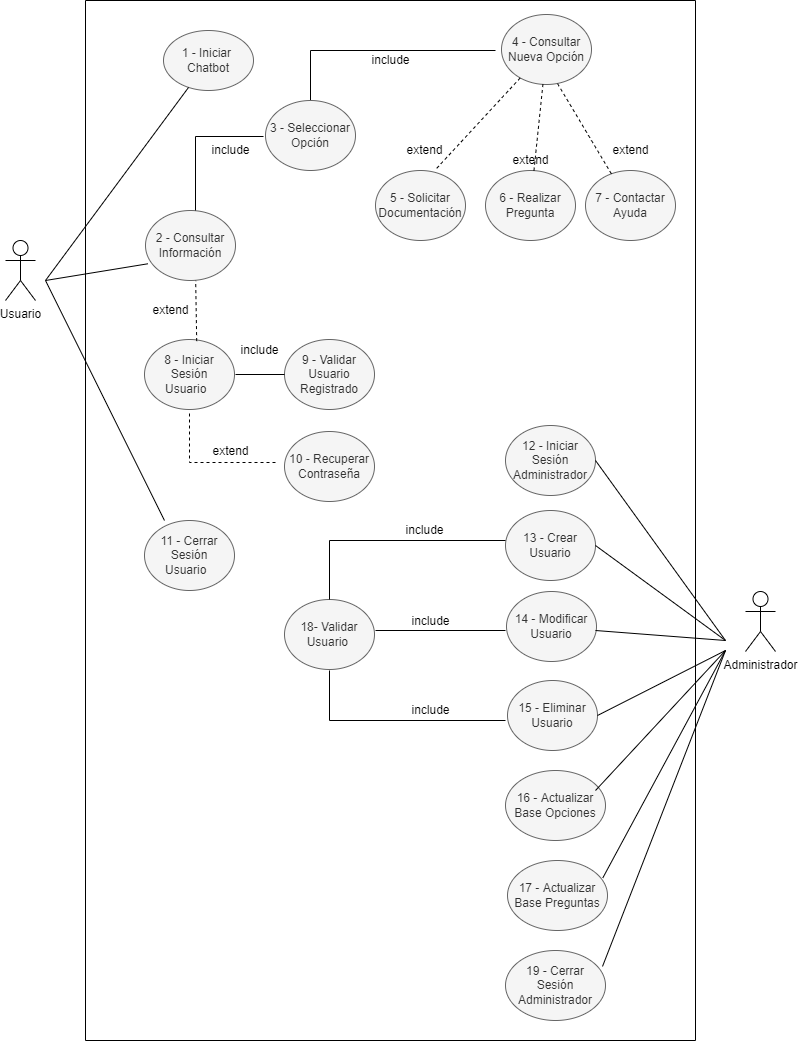

The diagram above was exported from draw.io. Its source (the exported page's mxGraphModel, read from the mxfile embedded in the PNG):
<mxGraphModel dx="596" dy="434" grid="1" gridSize="10" guides="1" tooltips="1" connect="1" arrows="1" fold="1" page="1" pageScale="1" pageWidth="827" pageHeight="1169" math="0" shadow="0">
  <root>
    <mxCell id="0" />
    <mxCell id="1" parent="0" />
    <mxCell id="31MvAZw_cjz7G4lqd6nX-1" value="1 - Iniciar&amp;nbsp; Chatbot" style="ellipse;whiteSpace=wrap;html=1;fillColor=#f5f5f5;fontColor=#333333;strokeColor=#666666;" parent="1" vertex="1">
      <mxGeometry x="178" y="40" width="90" height="60" as="geometry" />
    </mxCell>
    <mxCell id="31MvAZw_cjz7G4lqd6nX-4" value="16 - Actualizar Base Opciones" style="ellipse;whiteSpace=wrap;html=1;fillColor=#f5f5f5;fontColor=#333333;strokeColor=#666666;" parent="1" vertex="1">
      <mxGeometry x="520" y="780" width="100" height="70" as="geometry" />
    </mxCell>
    <mxCell id="31MvAZw_cjz7G4lqd6nX-5" value="Usuario" style="shape=umlActor;verticalLabelPosition=bottom;verticalAlign=top;html=1;outlineConnect=0;" parent="1" vertex="1">
      <mxGeometry x="20" y="250" width="30" height="60" as="geometry" />
    </mxCell>
    <mxCell id="31MvAZw_cjz7G4lqd6nX-7" value="" style="endArrow=none;html=1;rounded=0;endFill=0;" parent="1" target="31MvAZw_cjz7G4lqd6nX-1" edge="1">
      <mxGeometry width="50" height="50" relative="1" as="geometry">
        <mxPoint x="60" y="290" as="sourcePoint" />
        <mxPoint x="380" y="310" as="targetPoint" />
      </mxGeometry>
    </mxCell>
    <mxCell id="31MvAZw_cjz7G4lqd6nX-11" value="Administrador" style="shape=umlActor;verticalLabelPosition=bottom;verticalAlign=top;html=1;outlineConnect=0;" parent="1" vertex="1">
      <mxGeometry x="760" y="601" width="30" height="60" as="geometry" />
    </mxCell>
    <mxCell id="lfS2Q0U1aLCyGpbjxERl-2" value="4 - Consultar Nueva Opción" style="ellipse;whiteSpace=wrap;html=1;fillColor=#f5f5f5;fontColor=#333333;strokeColor=#666666;" parent="1" vertex="1">
      <mxGeometry x="516" y="24" width="90" height="70" as="geometry" />
    </mxCell>
    <mxCell id="lfS2Q0U1aLCyGpbjxERl-6" value="" style="endArrow=none;html=1;rounded=0;entryX=0.5;entryY=0;entryDx=0;entryDy=0;edgeStyle=orthogonalEdgeStyle;" parent="1" target="lfS2Q0U1aLCyGpbjxERl-1" edge="1">
      <mxGeometry width="50" height="50" relative="1" as="geometry">
        <mxPoint x="510" y="60" as="sourcePoint" />
        <mxPoint x="540" y="200" as="targetPoint" />
      </mxGeometry>
    </mxCell>
    <mxCell id="lfS2Q0U1aLCyGpbjxERl-11" value="" style="endArrow=none;html=1;rounded=0;entryX=0.027;entryY=0.761;entryDx=0;entryDy=0;entryPerimeter=0;endFill=0;" parent="1" target="31MvAZw_cjz7G4lqd6nX-2" edge="1">
      <mxGeometry width="50" height="50" relative="1" as="geometry">
        <mxPoint x="60" y="290" as="sourcePoint" />
        <mxPoint x="365.9100000000001" y="209.89999999999998" as="targetPoint" />
      </mxGeometry>
    </mxCell>
    <mxCell id="lfS2Q0U1aLCyGpbjxERl-19" value="8 - Iniciar Sesión Usuario&amp;nbsp;&amp;nbsp;" style="ellipse;whiteSpace=wrap;html=1;fillColor=#f5f5f5;fontColor=#333333;strokeColor=#666666;" parent="1" vertex="1">
      <mxGeometry x="159" y="349" width="90" height="70" as="geometry" />
    </mxCell>
    <mxCell id="lfS2Q0U1aLCyGpbjxERl-23" value="9 - Validar Usuario Registrado" style="ellipse;whiteSpace=wrap;html=1;fillColor=#f5f5f5;fontColor=#333333;strokeColor=#666666;" parent="1" vertex="1">
      <mxGeometry x="299" y="349" width="90" height="70" as="geometry" />
    </mxCell>
    <mxCell id="lfS2Q0U1aLCyGpbjxERl-24" value="10 - Recuperar Contraseña" style="ellipse;whiteSpace=wrap;html=1;fillColor=#f5f5f5;fontColor=#333333;strokeColor=#666666;" parent="1" vertex="1">
      <mxGeometry x="299" y="441" width="90" height="70" as="geometry" />
    </mxCell>
    <mxCell id="lfS2Q0U1aLCyGpbjxERl-27" value="11 - Cerrar Sesión Usuario&amp;nbsp;&amp;nbsp;" style="ellipse;whiteSpace=wrap;html=1;fillColor=#f5f5f5;fontColor=#333333;strokeColor=#666666;" parent="1" vertex="1">
      <mxGeometry x="159" y="530" width="90" height="70" as="geometry" />
    </mxCell>
    <mxCell id="lfS2Q0U1aLCyGpbjxERl-28" value="" style="endArrow=none;html=1;rounded=0;exitX=0.222;exitY=0;exitDx=0;exitDy=0;exitPerimeter=0;" parent="1" source="lfS2Q0U1aLCyGpbjxERl-27" edge="1">
      <mxGeometry width="50" height="50" relative="1" as="geometry">
        <mxPoint x="290" y="480" as="sourcePoint" />
        <mxPoint x="60" y="290" as="targetPoint" />
      </mxGeometry>
    </mxCell>
    <mxCell id="lfS2Q0U1aLCyGpbjxERl-30" value="" style="endArrow=none;dashed=1;html=1;rounded=0;edgeStyle=orthogonalEdgeStyle;" parent="1" edge="1">
      <mxGeometry width="50" height="50" relative="1" as="geometry">
        <mxPoint x="290" y="472" as="sourcePoint" />
        <mxPoint x="204" y="421" as="targetPoint" />
      </mxGeometry>
    </mxCell>
    <mxCell id="lfS2Q0U1aLCyGpbjxERl-31" value="extend" style="text;html=1;align=center;verticalAlign=middle;resizable=0;points=[];autosize=1;strokeColor=none;fillColor=none;" parent="1" vertex="1">
      <mxGeometry x="220" y="451" width="50" height="20" as="geometry" />
    </mxCell>
    <mxCell id="lfS2Q0U1aLCyGpbjxERl-32" value="include" style="text;html=1;align=center;verticalAlign=middle;resizable=0;points=[];autosize=1;strokeColor=none;fillColor=none;" parent="1" vertex="1">
      <mxGeometry x="249" y="350" width="50" height="20" as="geometry" />
    </mxCell>
    <mxCell id="lfS2Q0U1aLCyGpbjxERl-33" value="" style="endArrow=none;html=1;rounded=0;dashed=1;exitX=0.58;exitY=0.023;exitDx=0;exitDy=0;exitPerimeter=0;" parent="1" edge="1" source="lfS2Q0U1aLCyGpbjxERl-19">
      <mxGeometry width="50" height="50" relative="1" as="geometry">
        <mxPoint x="210" y="340" as="sourcePoint" />
        <mxPoint x="210" y="280" as="targetPoint" />
      </mxGeometry>
    </mxCell>
    <mxCell id="lfS2Q0U1aLCyGpbjxERl-35" value="" style="endArrow=none;html=1;rounded=0;entryX=0;entryY=0.5;entryDx=0;entryDy=0;endFill=0;" parent="1" target="lfS2Q0U1aLCyGpbjxERl-23" edge="1">
      <mxGeometry width="50" height="50" relative="1" as="geometry">
        <mxPoint x="250" y="384" as="sourcePoint" />
        <mxPoint x="365.9100000000001" y="209.89999999999998" as="targetPoint" />
      </mxGeometry>
    </mxCell>
    <mxCell id="lfS2Q0U1aLCyGpbjxERl-37" value="12 - Iniciar Sesión Administrador" style="ellipse;whiteSpace=wrap;html=1;fillColor=#f5f5f5;fontColor=#333333;strokeColor=#666666;" parent="1" vertex="1">
      <mxGeometry x="520" y="435" width="90" height="70" as="geometry" />
    </mxCell>
    <mxCell id="lfS2Q0U1aLCyGpbjxERl-39" value="13 - Crear Usuario" style="ellipse;whiteSpace=wrap;html=1;fillColor=#f5f5f5;fontColor=#333333;strokeColor=#666666;" parent="1" vertex="1">
      <mxGeometry x="520" y="520" width="90" height="70" as="geometry" />
    </mxCell>
    <mxCell id="lfS2Q0U1aLCyGpbjxERl-41" value="14 - Modificar Usuario" style="ellipse;whiteSpace=wrap;html=1;fillColor=#f5f5f5;fontColor=#333333;strokeColor=#666666;" parent="1" vertex="1">
      <mxGeometry x="521" y="601" width="90" height="70" as="geometry" />
    </mxCell>
    <mxCell id="lfS2Q0U1aLCyGpbjxERl-42" value="15 - Eliminar Usuario" style="ellipse;whiteSpace=wrap;html=1;fillColor=#f5f5f5;fontColor=#333333;strokeColor=#666666;" parent="1" vertex="1">
      <mxGeometry x="522" y="690" width="90" height="70" as="geometry" />
    </mxCell>
    <mxCell id="lfS2Q0U1aLCyGpbjxERl-43" value="17 - Actualizar&lt;br&gt;Base Preguntas" style="ellipse;whiteSpace=wrap;html=1;fillColor=#f5f5f5;fontColor=#333333;strokeColor=#666666;" parent="1" vertex="1">
      <mxGeometry x="522" y="870" width="100" height="70" as="geometry" />
    </mxCell>
    <mxCell id="lfS2Q0U1aLCyGpbjxERl-44" value="" style="endArrow=none;html=1;rounded=0;exitX=1;exitY=0.5;exitDx=0;exitDy=0;" parent="1" source="lfS2Q0U1aLCyGpbjxERl-39" edge="1">
      <mxGeometry width="50" height="50" relative="1" as="geometry">
        <mxPoint x="450" y="790" as="sourcePoint" />
        <mxPoint x="740" y="650" as="targetPoint" />
      </mxGeometry>
    </mxCell>
    <mxCell id="lfS2Q0U1aLCyGpbjxERl-45" value="" style="endArrow=none;html=1;rounded=0;" parent="1" edge="1">
      <mxGeometry width="50" height="50" relative="1" as="geometry">
        <mxPoint x="610" y="640" as="sourcePoint" />
        <mxPoint x="740" y="650" as="targetPoint" />
      </mxGeometry>
    </mxCell>
    <mxCell id="lfS2Q0U1aLCyGpbjxERl-46" value="" style="endArrow=none;html=1;rounded=0;exitX=1;exitY=0.5;exitDx=0;exitDy=0;" parent="1" source="lfS2Q0U1aLCyGpbjxERl-42" edge="1">
      <mxGeometry width="50" height="50" relative="1" as="geometry">
        <mxPoint x="630" y="650" as="sourcePoint" />
        <mxPoint x="740" y="660" as="targetPoint" />
      </mxGeometry>
    </mxCell>
    <mxCell id="lfS2Q0U1aLCyGpbjxERl-47" value="" style="endArrow=none;html=1;rounded=0;" parent="1" edge="1">
      <mxGeometry width="50" height="50" relative="1" as="geometry">
        <mxPoint x="610" y="800" as="sourcePoint" />
        <mxPoint x="740" y="660" as="targetPoint" />
      </mxGeometry>
    </mxCell>
    <mxCell id="lfS2Q0U1aLCyGpbjxERl-48" value="" style="endArrow=none;html=1;rounded=0;exitX=0.953;exitY=0.249;exitDx=0;exitDy=0;exitPerimeter=0;" parent="1" source="lfS2Q0U1aLCyGpbjxERl-43" edge="1">
      <mxGeometry width="50" height="50" relative="1" as="geometry">
        <mxPoint x="630" y="880" as="sourcePoint" />
        <mxPoint x="740" y="660" as="targetPoint" />
      </mxGeometry>
    </mxCell>
    <mxCell id="lfS2Q0U1aLCyGpbjxERl-49" value="18- Validar Usuario&amp;nbsp;" style="ellipse;whiteSpace=wrap;html=1;fillColor=#f5f5f5;fontColor=#333333;strokeColor=#666666;" parent="1" vertex="1">
      <mxGeometry x="299" y="609" width="90" height="70" as="geometry" />
    </mxCell>
    <mxCell id="lfS2Q0U1aLCyGpbjxERl-50" value="" style="endArrow=none;html=1;rounded=0;exitX=0.5;exitY=0;exitDx=0;exitDy=0;" parent="1" source="lfS2Q0U1aLCyGpbjxERl-49" edge="1">
      <mxGeometry width="50" height="50" relative="1" as="geometry">
        <mxPoint x="450" y="670" as="sourcePoint" />
        <mxPoint x="520" y="550" as="targetPoint" />
        <Array as="points">
          <mxPoint x="344" y="550" />
        </Array>
      </mxGeometry>
    </mxCell>
    <mxCell id="lfS2Q0U1aLCyGpbjxERl-51" value="" style="endArrow=none;html=1;rounded=0;" parent="1" edge="1">
      <mxGeometry width="50" height="50" relative="1" as="geometry">
        <mxPoint x="344" y="680" as="sourcePoint" />
        <mxPoint x="520" y="730" as="targetPoint" />
        <Array as="points">
          <mxPoint x="344" y="730" />
        </Array>
      </mxGeometry>
    </mxCell>
    <mxCell id="lfS2Q0U1aLCyGpbjxERl-52" value="" style="endArrow=none;html=1;rounded=0;" parent="1" edge="1">
      <mxGeometry width="50" height="50" relative="1" as="geometry">
        <mxPoint x="390" y="640" as="sourcePoint" />
        <mxPoint x="520" y="640" as="targetPoint" />
      </mxGeometry>
    </mxCell>
    <mxCell id="lfS2Q0U1aLCyGpbjxERl-53" value="include" style="text;html=1;align=center;verticalAlign=middle;resizable=0;points=[];autosize=1;strokeColor=none;fillColor=none;" parent="1" vertex="1">
      <mxGeometry x="414" y="530" width="50" height="20" as="geometry" />
    </mxCell>
    <mxCell id="lfS2Q0U1aLCyGpbjxERl-54" value="include" style="text;html=1;align=center;verticalAlign=middle;resizable=0;points=[];autosize=1;strokeColor=none;fillColor=none;" parent="1" vertex="1">
      <mxGeometry x="420" y="621" width="50" height="20" as="geometry" />
    </mxCell>
    <mxCell id="lfS2Q0U1aLCyGpbjxERl-55" value="include" style="text;html=1;align=center;verticalAlign=middle;resizable=0;points=[];autosize=1;strokeColor=none;fillColor=none;" parent="1" vertex="1">
      <mxGeometry x="420" y="710" width="50" height="20" as="geometry" />
    </mxCell>
    <mxCell id="lfS2Q0U1aLCyGpbjxERl-56" value="" style="endArrow=none;html=1;rounded=0;entryX=1;entryY=0.5;entryDx=0;entryDy=0;" parent="1" target="lfS2Q0U1aLCyGpbjxERl-37" edge="1">
      <mxGeometry width="50" height="50" relative="1" as="geometry">
        <mxPoint x="740" y="650" as="sourcePoint" />
        <mxPoint x="500" y="620" as="targetPoint" />
      </mxGeometry>
    </mxCell>
    <mxCell id="lfS2Q0U1aLCyGpbjxERl-57" value="19 - Cerrar Sesión Administrador" style="ellipse;whiteSpace=wrap;html=1;fillColor=#f5f5f5;fontColor=#333333;strokeColor=#666666;" parent="1" vertex="1">
      <mxGeometry x="520" y="960" width="100" height="70" as="geometry" />
    </mxCell>
    <mxCell id="lfS2Q0U1aLCyGpbjxERl-58" value="" style="endArrow=none;html=1;rounded=0;exitX=0.97;exitY=0.228;exitDx=0;exitDy=0;exitPerimeter=0;" parent="1" source="lfS2Q0U1aLCyGpbjxERl-57" edge="1">
      <mxGeometry width="50" height="50" relative="1" as="geometry">
        <mxPoint x="450" y="930" as="sourcePoint" />
        <mxPoint x="740" y="660" as="targetPoint" />
      </mxGeometry>
    </mxCell>
    <mxCell id="lfS2Q0U1aLCyGpbjxERl-59" value="" style="swimlane;startSize=0;" parent="1" vertex="1">
      <mxGeometry x="100" y="10" width="610" height="1040" as="geometry" />
    </mxCell>
    <mxCell id="lfS2Q0U1aLCyGpbjxERl-17" value="extend" style="text;html=1;align=center;verticalAlign=middle;resizable=0;points=[];autosize=1;strokeColor=none;fillColor=none;" parent="lfS2Q0U1aLCyGpbjxERl-59" vertex="1">
      <mxGeometry x="60" y="300" width="50" height="20" as="geometry" />
    </mxCell>
    <mxCell id="jbCC2cUpVFHRyabJKFpE-4" value="include" style="text;html=1;align=center;verticalAlign=middle;resizable=0;points=[];autosize=1;strokeColor=none;fillColor=none;" parent="lfS2Q0U1aLCyGpbjxERl-59" vertex="1">
      <mxGeometry x="120" y="140" width="50" height="20" as="geometry" />
    </mxCell>
    <mxCell id="31MvAZw_cjz7G4lqd6nX-2" value="2 - Consultar&lt;br&gt;Información" style="ellipse;whiteSpace=wrap;html=1;fillColor=#f5f5f5;fontColor=#333333;strokeColor=#666666;" parent="lfS2Q0U1aLCyGpbjxERl-59" vertex="1">
      <mxGeometry x="60" y="210" width="90" height="70" as="geometry" />
    </mxCell>
    <mxCell id="31MvAZw_cjz7G4lqd6nX-8" value="" style="endArrow=none;html=1;rounded=0;entryX=0;entryY=0.5;entryDx=0;entryDy=0;endFill=0;" parent="lfS2Q0U1aLCyGpbjxERl-59" edge="1">
      <mxGeometry width="50" height="50" relative="1" as="geometry">
        <mxPoint x="110" y="210" as="sourcePoint" />
        <mxPoint x="178" y="136" as="targetPoint" />
        <Array as="points">
          <mxPoint x="110" y="136" />
        </Array>
      </mxGeometry>
    </mxCell>
    <mxCell id="lfS2Q0U1aLCyGpbjxERl-1" value="3 - Seleccionar Opción" style="ellipse;whiteSpace=wrap;html=1;fillColor=#f5f5f5;fontColor=#333333;strokeColor=#666666;" parent="lfS2Q0U1aLCyGpbjxERl-59" vertex="1">
      <mxGeometry x="180" y="100" width="90" height="70" as="geometry" />
    </mxCell>
    <mxCell id="8HT5vZTPLlyIUsgifd2y-9" value="include" style="text;html=1;align=center;verticalAlign=middle;resizable=0;points=[];autosize=1;strokeColor=none;fillColor=none;" vertex="1" parent="lfS2Q0U1aLCyGpbjxERl-59">
      <mxGeometry x="280" y="50" width="50" height="20" as="geometry" />
    </mxCell>
    <mxCell id="lfS2Q0U1aLCyGpbjxERl-3" value="5 - Solicitar Documentación" style="ellipse;whiteSpace=wrap;html=1;fillColor=#f5f5f5;fontColor=#333333;strokeColor=#666666;" parent="lfS2Q0U1aLCyGpbjxERl-59" vertex="1">
      <mxGeometry x="290" y="170" width="90" height="70" as="geometry" />
    </mxCell>
    <mxCell id="lfS2Q0U1aLCyGpbjxERl-5" value="6 - Realizar Pregunta" style="ellipse;whiteSpace=wrap;html=1;fillColor=#f5f5f5;fontColor=#333333;strokeColor=#666666;" parent="lfS2Q0U1aLCyGpbjxERl-59" vertex="1">
      <mxGeometry x="400" y="170" width="90" height="70" as="geometry" />
    </mxCell>
    <mxCell id="lfS2Q0U1aLCyGpbjxERl-4" value="7 - Contactar Ayuda" style="ellipse;whiteSpace=wrap;html=1;fillColor=#f5f5f5;fontColor=#333333;strokeColor=#666666;" parent="lfS2Q0U1aLCyGpbjxERl-59" vertex="1">
      <mxGeometry x="500" y="170" width="90" height="70" as="geometry" />
    </mxCell>
    <mxCell id="lfS2Q0U1aLCyGpbjxERl-12" value="extend" style="text;html=1;align=center;verticalAlign=middle;resizable=0;points=[];autosize=1;strokeColor=none;fillColor=none;" parent="lfS2Q0U1aLCyGpbjxERl-59" vertex="1">
      <mxGeometry x="314" y="140" width="50" height="20" as="geometry" />
    </mxCell>
    <mxCell id="8HT5vZTPLlyIUsgifd2y-17" value="extend" style="text;html=1;align=center;verticalAlign=middle;resizable=0;points=[];autosize=1;strokeColor=none;fillColor=none;" vertex="1" parent="lfS2Q0U1aLCyGpbjxERl-59">
      <mxGeometry x="420" y="150" width="50" height="20" as="geometry" />
    </mxCell>
    <mxCell id="8HT5vZTPLlyIUsgifd2y-18" value="extend" style="text;html=1;align=center;verticalAlign=middle;resizable=0;points=[];autosize=1;strokeColor=none;fillColor=none;" vertex="1" parent="lfS2Q0U1aLCyGpbjxERl-59">
      <mxGeometry x="520" y="140" width="50" height="20" as="geometry" />
    </mxCell>
    <mxCell id="8HT5vZTPLlyIUsgifd2y-13" value="" style="endArrow=none;html=1;rounded=0;dashed=1;" edge="1" parent="1" source="lfS2Q0U1aLCyGpbjxERl-5" target="lfS2Q0U1aLCyGpbjxERl-2">
      <mxGeometry width="50" height="50" relative="1" as="geometry">
        <mxPoint x="580" y="220" as="sourcePoint" />
        <mxPoint x="630" y="170" as="targetPoint" />
      </mxGeometry>
    </mxCell>
    <mxCell id="8HT5vZTPLlyIUsgifd2y-15" value="" style="endArrow=none;html=1;rounded=0;entryX=0.622;entryY=0.986;entryDx=0;entryDy=0;entryPerimeter=0;dashed=1;" edge="1" parent="1" source="lfS2Q0U1aLCyGpbjxERl-4" target="lfS2Q0U1aLCyGpbjxERl-2">
      <mxGeometry width="50" height="50" relative="1" as="geometry">
        <mxPoint x="558.460794121881" y="190.1036592710334" as="sourcePoint" />
        <mxPoint x="560" y="110" as="targetPoint" />
      </mxGeometry>
    </mxCell>
    <mxCell id="8HT5vZTPLlyIUsgifd2y-16" value="" style="endArrow=none;html=1;rounded=0;exitX=0.68;exitY=-0.031;exitDx=0;exitDy=0;exitPerimeter=0;dashed=1;" edge="1" parent="1" source="lfS2Q0U1aLCyGpbjxERl-3" target="lfS2Q0U1aLCyGpbjxERl-2">
      <mxGeometry width="50" height="50" relative="1" as="geometry">
        <mxPoint x="635.8841838209328" y="193.31488003195705" as="sourcePoint" />
        <mxPoint x="581.98" y="103.01999999999998" as="targetPoint" />
      </mxGeometry>
    </mxCell>
  </root>
</mxGraphModel>